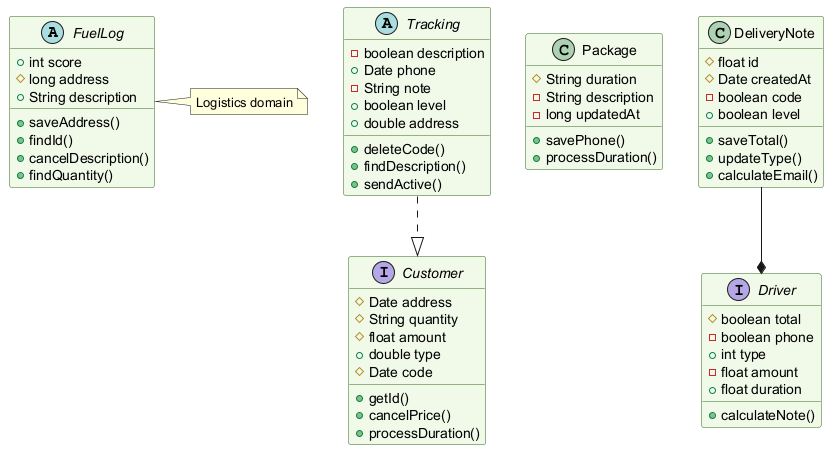

The diagram above was rendered by PlantUML. Its source (embedded in the PNG):
@startuml
skinparam backgroundColor #FFFFFF
skinparam classBackgroundColor #F1F8E9
skinparam classBorderColor #33691E
abstract class FuelLog {
  +int score
  #long address
  +String description
  +saveAddress()
  +findId()
  +cancelDescription()
  +findQuantity()
}
abstract class Tracking {
  -boolean description
  +Date phone
  -String note
  +boolean level
  +double address
  +deleteCode()
  +findDescription()
  +sendActive()
}
interface Customer {
  #Date address
  #String quantity
  #float amount
  +double type
  #Date code
  +getId()
  +cancelPrice()
  +processDuration()
}
class Package {
  #String duration
  -String description
  -long updatedAt
  +savePhone()
  +processDuration()
}
class DeliveryNote {
  #float id
  #Date createdAt
  -boolean code
  +boolean level
  +saveTotal()
  +updateType()
  +calculateEmail()
}
interface Driver {
  #boolean total
  -boolean phone
  +int type
  -float amount
  +float duration
  +calculateNote()
}
Tracking ..|> Customer
DeliveryNote --* Driver
note right of FuelLog : Logistics domain
@enduml